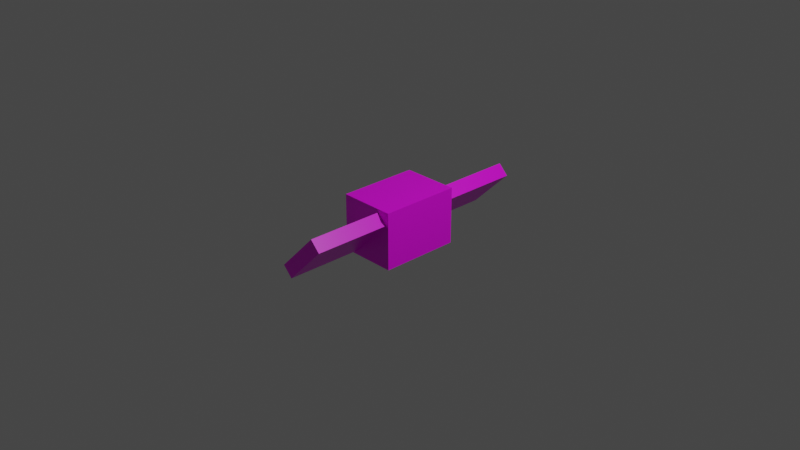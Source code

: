 # Source: bat.blend  (saved by Blender 2.80.75; exported with 4.5.12 LTS)
import bpy
from mathutils import Matrix  # noqa: F401  (used for matrix-valued properties, if any)

bpy.ops.wm.read_factory_settings(use_empty=True)
scene = bpy.context.scene
scene.name = 'Scene'

# ---- collections
col_collection = bpy.data.collections.new('Collection'); scene.collection.children.link(col_collection)

# ---- images (referenced by path relative to the original .blend; pixels are not part of the script)
import os
ASSET_DIR = os.environ.get("B2B_ASSET_DIR", "")  # directory of the original .blend (textures are referenced by path, not embedded)
HERE = os.path.dirname(os.path.abspath(__file__))  # packed textures are extracted next to this script under _unpacked/

def load_image(name, relpath, width, height, colorspace="sRGB"):
    """Load a texture the original file referenced (path relative to the .blend, or extracted next to this script)."""
    p = next((c for c in (os.path.join(HERE, relpath), os.path.join(ASSET_DIR, relpath)) if relpath and os.path.exists(c)), "")
    if p:
        img = bpy.data.images.load(p, check_existing=True)
        img.name = name
    else:  # same state as the original file: an image datablock whose file is absent (Cycles renders it pink)
        img = bpy.data.images.new(name, width, height)
        img.source = "FILE"
        img.filepath = "//" + (relpath or name)
    img.colorspace_settings.name = colorspace
    return img
img_spider_body_png = load_image('spider_body.png', 'spider_body.png', 1024, 1024, 'sRGB')
img_spider_head_png = load_image('spider_head.png', 'spider_head.png', 1024, 1024, 'sRGB')

# ---- materials (node trees are filled in below, after node groups)
mat_material = bpy.data.materials.new('Material')
mat_material.alpha_threshold = 0.0
mat_material.use_transparent_shadow = False
mat_material.line_color = (0.0, 0.0, 0.0, 1.0)
mat_material_001 = bpy.data.materials.new('Material.001')
mat_material_001.use_transparent_shadow = False

# ---- material node trees
mat_material.use_nodes = True; mat_material.node_tree.nodes.clear()
_N = mat_material.node_tree.nodes; _L = mat_material.node_tree.links
n0 = _N.new('ShaderNodeOutputMaterial'); n0.name = 'Material Output'; n0.location = (300, 300)
n1 = _N.new('ShaderNodeBsdfPrincipled'); n1.name = 'Principled BSDF'; n1.location = (10, 300)
n1.distribution = 'GGX'
n1.subsurface_method = 'BURLEY'
n1.inputs[2].default_value = 0.4
n1.inputs[3].default_value = 1.45
n1.inputs[27].default_value = (0.0, 0.0, 0.0, 1.0)
n1.inputs[28].default_value = 1.0
n2 = _N.new('ShaderNodeTexImage'); n2.name = 'Image Texture'; n2.location = (-280, 280)
n2.image = img_spider_body_png
n2.interpolation = 'Closest'
_L.new(n1.outputs[0], n0.inputs[0])
_L.new(n2.outputs[0], n1.inputs[0])
n0.is_active_output = True
mat_material_001.use_nodes = True; mat_material_001.node_tree.nodes.clear()
_N = mat_material_001.node_tree.nodes; _L = mat_material_001.node_tree.links
n0 = _N.new('ShaderNodeOutputMaterial'); n0.name = 'Material Output'; n0.location = (300, 300)
n1 = _N.new('ShaderNodeBsdfPrincipled'); n1.name = 'Principled BSDF'; n1.location = (10, 300)
n1.distribution = 'GGX'
n1.subsurface_method = 'BURLEY'
n1.inputs[3].default_value = 1.45
n1.inputs[27].default_value = (0.0, 0.0, 0.0, 1.0)
n1.inputs[28].default_value = 1.0
n2 = _N.new('ShaderNodeTexImage'); n2.name = 'Image Texture'; n2.location = (-280, 220)
n2.image = img_spider_head_png
n2.interpolation = 'Closest'
n3 = _N.new('ShaderNodeTexImage'); n3.name = 'Image Texture.001'; n3.location = (-280, 280)
n3.image = img_spider_head_png
n3.interpolation = 'Closest'
_L.new(n1.outputs[0], n0.inputs[0])
_L.new(n3.outputs[0], n1.inputs[0])
n0.is_active_output = True

# ---- world
world_world = bpy.data.worlds.new('World'); scene.world = world_world
world_world.use_nodes = True; world_world.node_tree.nodes.clear()
_N = world_world.node_tree.nodes; _L = world_world.node_tree.links
n0 = _N.new('ShaderNodeOutputWorld'); n0.name = 'World Output'; n0.location = (300, 300)
n1 = _N.new('ShaderNodeBackground'); n1.name = 'Background'; n1.location = (10, 300)
n1.inputs[0].default_value = (0.05088, 0.05088, 0.05088, 1.0)
_L.new(n1.outputs[0], n0.inputs[0])
n0.is_active_output = True
world_world.color = (0.05088, 0.05088, 0.05088)
world_world.use_sun_shadow = False
world_world.sun_shadow_jitter_overblur = 0.0

# ---- cameras
cam_camera = bpy.data.cameras.new('Camera')
cam_camera.clip_end = 100.0
cam_camera.ortho_scale = 7.314

# ---- lights
light_light = bpy.data.lights.new('Light', 'POINT')
light_light.transmission_factor = 0.0
light_light.energy = 1000.0
light_light.shadow_soft_size = 0.1
light_light.shadow_maximum_resolution = 0.006
light_light.use_absolute_resolution = True

# ---- meshes
me_cube = bpy.data.meshes.new('Cube')
me_cube.from_pydata([(1.0, 1.0, 1.0), (1.0, 1.0, -1.0), (1.0, -1.0, 1.0), (1.0, -1.0, -1.0), (-1.0, 1.0, 1.0), (-1.0, 1.0, -1.0), (-1.0, -1.0, 1.0), (-1.0, -1.0, -1.0)], [], [(0, 4, 6, 2), (3, 2, 6, 7), (7, 6, 4, 5), (5, 1, 3, 7), (1, 0, 2, 3), (5, 4, 0, 1)])
me_cube.polygons.foreach_set('material_index', [0, 0, 0, 0, 1, 0])
_uv = me_cube.uv_layers.new(name='UVMap')
_uv.uv.foreach_set('vector', [0.375, 0.0, 0.625, 0.0, 0.625, 0.25, 0.375, 0.25, 0.375, 0.25, 0.625, 0.25, 0.625, 0.5, 0.375, 0.5, 0.375, 0.5, 0.625, 0.5, 0.625, 0.75, 0.375, 0.75, 0.375, 0.75, 0.625, 0.75, 0.625, 1.0, 0.375, 1.0, 0.9681, 0.034, 0.966, 0.9681, 0.03194, 0.966, 0.034, 0.03194, 0.625, 0.5, 0.875, 0.5, 0.875, 0.75, 0.625, 0.75])
me_cube.materials.append(mat_material)
me_cube.materials.append(mat_material_001)
me_cube.use_remesh_preserve_volume = False
me_cube.use_remesh_preserve_attributes = False
me_cube.use_mirror_vertex_groups = False
me_cube.update()
me_cube_001 = bpy.data.meshes.new('Cube.001')
me_cube_001.from_pydata([(1.0, 1.0, 1.0), (1.0, 1.0, -1.0), (1.0, -1.0, 1.0), (1.0, -1.0, -1.0), (-1.0, 1.0, 1.0), (-1.0, 1.0, -1.0), (-1.0, -1.0, 1.0), (-1.0, -1.0, -1.0)], [], [(0, 4, 6, 2), (3, 2, 6, 7), (7, 6, 4, 5), (5, 1, 3, 7), (1, 0, 2, 3), (5, 4, 0, 1)])
_uv = me_cube_001.uv_layers.new(name='UVMap')
_uv.uv.foreach_set('vector', [0.375, 0.0, 0.625, 0.0, 0.625, 0.25, 0.375, 0.25, 0.375, 0.25, 0.625, 0.25, 0.625, 0.5, 0.375, 0.5, 0.375, 0.5, 0.625, 0.5, 0.625, 0.75, 0.375, 0.75, 0.375, 0.75, 0.625, 0.75, 0.625, 1.0, 0.375, 1.0, 0.125, 0.5, 0.375, 0.5, 0.375, 0.75, 0.125, 0.75, 0.625, 0.5, 0.875, 0.5, 0.875, 0.75, 0.625, 0.75])
me_cube_001.materials.append(mat_material)
me_cube_001.use_remesh_preserve_volume = False
me_cube_001.use_remesh_preserve_attributes = False
me_cube_001.use_mirror_vertex_groups = False
me_cube_001.update()
me_cube_002 = bpy.data.meshes.new('Cube.002')
me_cube_002.from_pydata([(1.0, 1.0, 1.0), (1.0, 1.0, -1.0), (1.0, -1.0, 1.0), (1.0, -1.0, -1.0), (-1.0, 1.0, 1.0), (-1.0, 1.0, -1.0), (-1.0, -1.0, 1.0), (-1.0, -1.0, -1.0)], [], [(0, 4, 6, 2), (3, 2, 6, 7), (7, 6, 4, 5), (5, 1, 3, 7), (1, 0, 2, 3), (5, 4, 0, 1)])
_uv = me_cube_002.uv_layers.new(name='UVMap')
_uv.uv.foreach_set('vector', [0.375, 0.0, 0.625, 0.0, 0.625, 0.25, 0.375, 0.25, 0.375, 0.25, 0.625, 0.25, 0.625, 0.5, 0.375, 0.5, 0.375, 0.5, 0.625, 0.5, 0.625, 0.75, 0.375, 0.75, 0.375, 0.75, 0.625, 0.75, 0.625, 1.0, 0.375, 1.0, 0.125, 0.5, 0.375, 0.5, 0.375, 0.75, 0.125, 0.75, 0.625, 0.5, 0.875, 0.5, 0.875, 0.75, 0.625, 0.75])
me_cube_002.materials.append(mat_material)
me_cube_002.use_remesh_preserve_volume = False
me_cube_002.use_remesh_preserve_attributes = False
me_cube_002.use_mirror_vertex_groups = False
me_cube_002.update()

# ---- objects
ob_cube = bpy.data.objects.new('Cube', me_cube)
ob_light = bpy.data.objects.new('Light', light_light)
ob_camera = bpy.data.objects.new('Camera', cam_camera)
ob_cube_001 = bpy.data.objects.new('Cube.001', me_cube_001)
ob_cube_002 = bpy.data.objects.new('Cube.002', me_cube_002)

# ---- transforms, parenting, visibility, modifiers, constraints
ob_cube.location = (0.0, 0.0, 0.0)
ob_cube.scale = (0.3093, 0.4367, 0.3093)
ob_cube.lock_rotations_4d = False
ob_cube.empty_display_type = 'ARROWS'
ob_cube.lineart.crease_threshold = 0.0
ob_light.location = (4.076, 1.005, 5.904)
ob_light.rotation_euler = (0.6503, 0.05522, 1.866)
ob_light.lock_rotations_4d = False
ob_light.empty_display_type = 'ARROWS'
ob_light.color = (0.0, 0.0, 0.0, 0.0)
ob_light.lineart.crease_threshold = 0.0
ob_camera.location = (7.359, -6.926, 4.958)
ob_camera.rotation_euler = (1.109, 0.0, 0.8149)
ob_camera.lock_rotations_4d = False
ob_camera.empty_display_type = 'ARROWS'
ob_camera.color = (0.0, 0.0, 0.0, 0.0)
ob_camera.display_type = 'WIRE'
ob_camera.lineart.crease_threshold = 0.0
ob_cube_001.location = (0.0, 0.8783, 0.0)
ob_cube_001.rotation_euler = (0.0, 0.7854, 0.0)
ob_cube_001.scale = (0.07622, 0.4367, 0.3093)
ob_cube_001.lock_rotations_4d = False
ob_cube_001.empty_display_type = 'ARROWS'
ob_cube_001.lineart.crease_threshold = 0.0
ob_cube_002.location = (0.0, -0.8342, 0.0)
ob_cube_002.rotation_euler = (0.0, 0.7854, 0.0)
ob_cube_002.scale = (0.07622, 0.4367, 0.3093)
ob_cube_002.lock_rotations_4d = False
ob_cube_002.empty_display_type = 'ARROWS'
ob_cube_002.lineart.crease_threshold = 0.0

# ---- collection membership
col_collection.objects.link(ob_cube)
col_collection.objects.link(ob_light)
col_collection.objects.link(ob_camera)
col_collection.objects.link(ob_cube_001)
col_collection.objects.link(ob_cube_002)

# ---- scene / render settings (as saved in the file)
scene.camera = ob_camera
scene.frame_start = 1; scene.frame_end = 250; scene.frame_set(1)
scene.render.engine = 'BLENDER_EEVEE_NEXT'
scene.cycles.use_denoising = False
scene.cycles.samples = 128
scene.cycles.sampling_pattern = 'TABULATED_SOBOL'
scene.cycles.use_adaptive_sampling = False
scene.cycles.use_light_tree = False
scene.view_settings.view_transform = 'Filmic'
bpy.context.view_layer.update()
